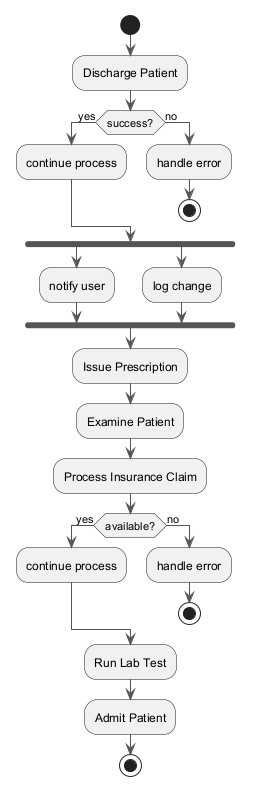

The diagram above was rendered by PlantUML. Its source (embedded in the PNG):
@startuml
skinparam backgroundColor #FFFFFF
skinparam classBackgroundColor #F3E5F5
skinparam classBorderColor #6A1B9A
skinparam ArrowColor #555555
start
:Discharge Patient;
if (success?) then (yes)
:continue process;
else (no)
:handle error;
stop
endif
fork
:notify user;
fork again
:log change;
end fork
:Issue Prescription;
:Examine Patient;
:Process Insurance Claim;
if (available?) then (yes)
:continue process;
else (no)
:handle error;
stop
endif
:Run Lab Test;
:Admit Patient;
stop
@enduml